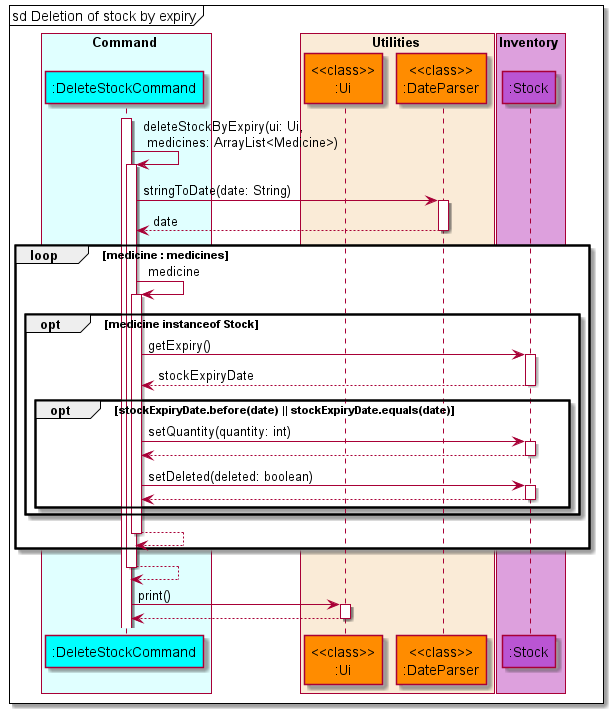

The diagram above was rendered by PlantUML. Its source (embedded in the PNG):
@startuml DeleteStockSequenceDiagram
'https://plantuml.com/sequence-diagram

!include style.puml

box Command COLOR_COMMAND_BOX
    participant ":DeleteStockCommand" as deleteStock COLOR_COMMAND
end box

box Utilities COLOR_UTILITIES_BOX
    participant "<<class>>\n:Ui" as ui COLOR_UTILITIES
    participant "<<class>>\n:DateParser" as dateParser COLOR_UTILITIES
end box

box Inventory COLOR_INVENTORY_BOX
    participant ":Stock" as stock COLOR_INVENTORY
end box

autoactivate on
mainFrame sd Deletion of stock by expiry
activate deleteStock
deleteStock -> deleteStock: deleteStockByExpiry(ui: Ui,\n medicines: ArrayList<Medicine>)
deleteStock -> dateParser : stringToDate(date: String)
deleteStock <-- dateParser : date
loop medicine : medicines
    deleteStock -> deleteStock : medicine
    opt medicine instanceof Stock
        deleteStock -> stock : getExpiry()
        deleteStock <-- stock : stockExpiryDate
        opt stockExpiryDate.before(date) || stockExpiryDate.equals(date)
            deleteStock -> stock : setQuantity(quantity: int)
            deleteStock <-- stock
            deleteStock -> stock : setDeleted(deleted: boolean)
            deleteStock <-- stock
        end
    end
    deleteStock --> deleteStock
end
deleteStock --> deleteStock
deleteStock -> ui : print()
deleteStock <-- ui
@enduml